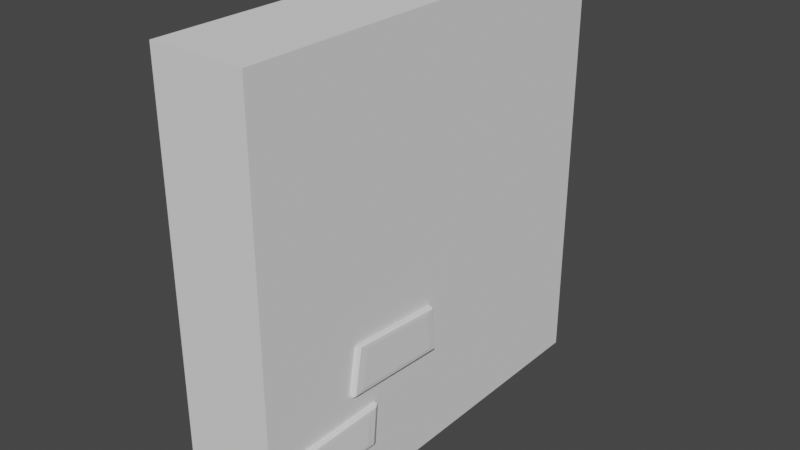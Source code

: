 # Source: Wall1.blend  (saved by Blender 2.93.21; exported with 4.5.12 LTS)
import bpy
from mathutils import Matrix  # noqa: F401  (used for matrix-valued properties, if any)

bpy.ops.wm.read_factory_settings(use_empty=True)
scene = bpy.context.scene
scene.name = 'Scene'

# ---- collections
col_collection = bpy.data.collections.new('Collection'); scene.collection.children.link(col_collection)

# ---- world
world_world = bpy.data.worlds.new('World'); scene.world = world_world
world_world.use_nodes = True; world_world.node_tree.nodes.clear()
_N = world_world.node_tree.nodes; _L = world_world.node_tree.links
n0 = _N.new('ShaderNodeOutputWorld'); n0.name = 'World Output'; n0.location = (300, 300)
n1 = _N.new('ShaderNodeBackground'); n1.name = 'Background'; n1.location = (10, 300)
n1.inputs[0].default_value = (0.05088, 0.05088, 0.05088, 1.0)
_L.new(n1.outputs[0], n0.inputs[0])
n0.is_active_output = True
world_world.color = (0.05088, 0.05088, 0.05088)
world_world.use_sun_shadow = False
world_world.sun_shadow_jitter_overblur = 0.0

# ---- meshes
me_cube_002 = bpy.data.meshes.new('Cube.002')
me_cube_002.from_pydata([(-1.0, -1.0, -1.0), (-1.0, -1.0, 1.0), (-1.0, 1.0, -1.0), (-1.0, 1.0, 1.0), (1.0, -1.0, -1.0), (1.0, -1.0, 1.0), (1.0, 1.0, -1.0), (1.0, 1.0, 1.0)], [], [(0, 1, 3, 2), (2, 3, 7, 6), (6, 7, 5, 4), (4, 5, 1, 0), (2, 6, 4, 0), (7, 3, 1, 5)])
_uv = me_cube_002.uv_layers.new(name='UVMap')
_uv.uv.foreach_set('vector', [0.375, 0.0, 0.625, 0.0, 0.625, 0.25, 0.375, 0.25, 0.375, 0.25, 0.625, 0.25, 0.625, 0.5, 0.375, 0.5, 0.375, 0.5, 0.625, 0.5, 0.625, 0.75, 0.375, 0.75, 0.375, 0.75, 0.625, 0.75, 0.625, 1.0, 0.375, 1.0, 0.125, 0.5, 0.375, 0.5, 0.375, 0.75, 0.125, 0.75, 0.625, 0.5, 0.875, 0.5, 0.875, 0.75, 0.625, 0.75])
me_cube_002.use_remesh_fix_poles = True
me_cube_002.use_remesh_preserve_attributes = False
me_cube_002.update()
me_cube_005 = bpy.data.meshes.new('Cube.005')
me_cube_005.from_pydata([(-0.6504, -1.032, -0.8218), (-0.7087, -0.9684, 0.8782), (-0.7589, 0.7842, -0.8945), (-0.8024, 0.841, 0.9264), (1.113, -0.8762, -0.6389), (0.9243, -1.088, -0.8349), (1.076, -1.031, -0.7774), (0.7467, -0.9676, 0.8734), (0.9321, -0.7692, 0.6539), (0.8914, -0.9088, 0.8117), (1.13, 0.4707, -0.6844), (0.9345, 0.7162, -0.9107), (1.1, 0.6394, -0.8448), (0.9527, 0.5744, 0.6749), (0.7605, 0.8353, 0.9233), (0.9154, 0.7612, 0.853)], [], [(0, 1, 3, 2), (5, 7, 1, 0), (14, 3, 1, 7), (10, 13, 8, 4), (2, 3, 14, 11), (13, 10, 12, 15), (15, 12, 11, 14), (5, 11, 12, 6), (6, 12, 10, 4), (14, 7, 9, 15), (15, 9, 8, 13), (7, 5, 6, 9), (9, 6, 4, 8), (2, 11, 5, 0)])
_uv = me_cube_005.uv_layers.new(name='UVMap')
_uv.uv.foreach_set('vector', [0.375, 0.0, 0.625, 0.0, 0.625, 0.25, 0.375, 0.25, 0.375, 0.7806, 0.625, 0.7806, 0.625, 1.0, 0.375, 1.0, 0.6556, 0.5, 0.875, 0.5, 0.875, 0.75, 0.6556, 0.75, 0.4056, 0.5306, 0.5944, 0.5306, 0.5944, 0.7194, 0.4056, 0.7194, 0.375, 0.25, 0.625, 0.25, 0.625, 0.4694, 0.375, 0.4694, 0.5944, 0.5306, 0.4056, 0.5306, 0.384, 0.5, 0.616, 0.5, 0.616, 0.5, 0.384, 0.5, 0.375, 0.4694, 0.625, 0.4694, 0.3444, 0.75, 0.3444, 0.5, 0.375, 0.509, 0.375, 0.741, 0.375, 0.741, 0.375, 0.509, 0.4056, 0.5306, 0.4056, 0.7194, 0.6556, 0.5, 0.6556, 0.75, 0.625, 0.741, 0.625, 0.509, 0.625, 0.509, 0.625, 0.741, 0.5944, 0.7194, 0.5944, 0.5306, 0.625, 0.7806, 0.375, 0.7806, 0.384, 0.75, 0.616, 0.75, 0.616, 0.75, 0.384, 0.75, 0.4056, 0.7194, 0.5944, 0.7194, 0.125, 0.5, 0.3444, 0.5, 0.3444, 0.75, 0.125, 0.75])
me_cube_005.use_remesh_fix_poles = True
me_cube_005.use_remesh_preserve_attributes = False
me_cube_005.update()
me_cube_006 = bpy.data.meshes.new('Cube.006')
me_cube_006.from_pydata([(-1.021, -1.035, -1.037), (-0.9885, -1.017, 1.038), (-1.009, 1.035, -1.031), (-0.9754, 1.016, 1.032), (0.9716, -0.8946, -0.9133), (0.727, -1.122, -1.14), (0.9281, -1.071, -1.089), (0.7498, -0.9947, 1.134), (0.9614, -0.8074, 0.9257), (0.9254, -0.9462, 1.088), (0.9707, 0.8986, -0.8618), (0.7403, 1.114, -1.079), (0.9302, 1.065, -1.028), (0.9605, 0.811, 0.8776), (0.7614, 0.9889, 1.078), (0.9272, 0.9428, 1.032)], [], [(0, 1, 3, 2), (5, 7, 1, 0), (14, 3, 1, 7), (10, 13, 8, 4), (2, 3, 14, 11), (13, 10, 12, 15), (15, 12, 11, 14), (5, 11, 12, 6), (6, 12, 10, 4), (14, 7, 9, 15), (15, 9, 8, 13), (7, 5, 6, 9), (9, 6, 4, 8), (2, 11, 5, 0)])
_uv = me_cube_006.uv_layers.new(name='UVMap')
_uv.uv.foreach_set('vector', [0.375, 0.0, 0.625, 0.0, 0.625, 0.25, 0.375, 0.25, 0.375, 0.7806, 0.625, 0.7806, 0.625, 1.0, 0.375, 1.0, 0.6556, 0.5, 0.875, 0.5, 0.875, 0.75, 0.6556, 0.75, 0.4056, 0.5306, 0.5944, 0.5306, 0.5944, 0.7194, 0.4056, 0.7194, 0.375, 0.25, 0.625, 0.25, 0.625, 0.4694, 0.375, 0.4694, 0.5944, 0.5306, 0.4056, 0.5306, 0.384, 0.5, 0.616, 0.5, 0.616, 0.5, 0.384, 0.5, 0.375, 0.4694, 0.625, 0.4694, 0.3444, 0.75, 0.3444, 0.5, 0.375, 0.509, 0.375, 0.741, 0.375, 0.741, 0.375, 0.509, 0.4056, 0.5306, 0.4056, 0.7194, 0.6556, 0.5, 0.6556, 0.75, 0.625, 0.741, 0.625, 0.509, 0.625, 0.509, 0.625, 0.741, 0.5944, 0.7194, 0.5944, 0.5306, 0.625, 0.7806, 0.375, 0.7806, 0.384, 0.75, 0.616, 0.75, 0.616, 0.75, 0.384, 0.75, 0.4056, 0.7194, 0.5944, 0.7194, 0.125, 0.5, 0.3444, 0.5, 0.3444, 0.75, 0.125, 0.75])
me_cube_006.use_remesh_fix_poles = True
me_cube_006.use_remesh_preserve_attributes = False
me_cube_006.update()

# ---- objects
ob_cube_001 = bpy.data.objects.new('Cube.001', me_cube_002)
ob_cube_004 = bpy.data.objects.new('Cube.004', me_cube_005)
ob_cube_005 = bpy.data.objects.new('Cube.005', me_cube_006)

# ---- transforms, parenting, visibility, modifiers, constraints
ob_cube_001.location = (0.0, 0.0, 0.0)
ob_cube_001.scale = (0.2222, 1.0, 1.0)
ob_cube_004.location = (0.2006, -0.6016, -0.671)
ob_cube_004.scale = (0.05118, 0.2303, 0.097)
ob_cube_005.location = (0.2006, -0.2915, -0.3781)
ob_cube_005.rotation_euler = (-0.0508, -0.0115, -0.01231)
ob_cube_005.scale = (0.05118, 0.2303, 0.097)

# ---- collection membership
col_collection.objects.link(ob_cube_001)
col_collection.objects.link(ob_cube_004)
col_collection.objects.link(ob_cube_005)

# ---- scene / render settings (as saved in the file)
scene.frame_start = 1; scene.frame_end = 250; scene.frame_set(2)
scene.render.engine = 'BLENDER_EEVEE_NEXT'
scene.cycles.use_denoising = False
scene.cycles.samples = 128
scene.cycles.sampling_pattern = 'TABULATED_SOBOL'
scene.cycles.use_adaptive_sampling = False
scene.cycles.use_light_tree = False
scene.view_settings.view_transform = 'Filmic'
bpy.context.view_layer.update()

# ---- added for rendering (the .blend has no active camera and no usable light): camera, sun
cam_auto = bpy.data.cameras.new('AutoCamera')
cam_auto.lens = 50.0
cam_auto.sensor_width = 36.0
cam_auto.clip_end = 1000.0
ob_auto_camera = bpy.data.objects.new('AutoCamera', cam_auto)
scene.collection.objects.link(ob_auto_camera)
ob_auto_camera.location = (2.67255, -3.18532, 2.12355)
ob_auto_camera.rotation_euler = (1.09748, -7.21219e-08, 0.694738)
scene.camera = ob_auto_camera
light_auto_sun = bpy.data.lights.new('AutoSun', 'SUN')
light_auto_sun.energy = 3.0
light_auto_sun.angle = 0.0523599
ob_auto_sun = bpy.data.objects.new('AutoSun', light_auto_sun)
scene.collection.objects.link(ob_auto_sun)
ob_auto_sun.rotation_euler = (0.872665, 0.174533, 0.523599)
bpy.context.view_layer.update()

